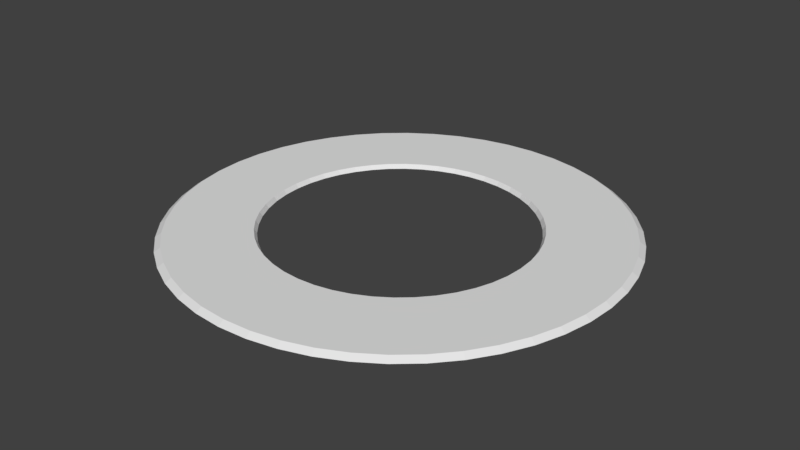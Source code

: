 # Source: horseRoadTorus.blend  (saved by Blender 2.77.0; exported with 4.5.12 LTS)
import bpy
from mathutils import Matrix  # noqa: F401  (used for matrix-valued properties, if any)

bpy.ops.wm.read_factory_settings(use_empty=True)
scene = bpy.context.scene
scene.name = 'Scene'

# ---- collections
col_collection_1 = bpy.data.collections.new('Collection 1'); scene.collection.children.link(col_collection_1)

# ---- world
world_world = bpy.data.worlds.new('World'); scene.world = world_world
world_world.color = (0.05088, 0.05088, 0.05088)
world_world.use_sun_shadow = False
world_world.sun_shadow_jitter_overblur = 0.0
world_world.cycles.sampling_method = 'MANUAL'

# ---- meshes
me_torus = bpy.data.meshes.new('Torus')
me_torus.from_pydata([(24.21, 9.652e-07, -0.2315), (23.57, 1.025e-06, 0.2315), (14.52, 9.652e-07, 0.2315), (14.22, 9.445e-07, -0.2315), (24.0, 3.16, -0.2315), (23.37, 3.076, 0.2315), (14.4, 1.896, 0.2315), (14.1, 1.857, -0.2315), (23.38, 6.266, -0.2315), (22.77, 6.1, 0.2315), (14.03, 3.759, 0.2315), (13.74, 3.681, -0.2315), (22.37, 9.264, -0.2315), (21.78, 9.02, 0.2315), (13.42, 5.558, 0.2315), (13.14, 5.443, -0.2315), (20.96, 12.1, -0.2315), (20.41, 11.78, 0.2315), (12.58, 7.262, 0.2315), (12.32, 7.112, -0.2315), (19.21, 14.74, -0.2315), (18.7, 14.35, 0.2315), (11.52, 8.842, 0.2315), (11.28, 8.659, -0.2315), (17.12, 17.12, -0.2315), (16.67, 16.67, 0.2315), (10.27, 10.27, 0.2315), (10.06, 10.06, -0.2315), (14.74, 19.21, -0.2315), (14.35, 18.7, 0.2315), (8.842, 11.52, 0.2315), (8.659, 11.28, -0.2315), (12.1, 20.96, -0.2315), (11.78, 20.41, 0.2315), (7.262, 12.58, 0.2315), (7.112, 12.32, -0.2315), (9.264, 22.37, -0.2315), (9.02, 21.78, 0.2315), (5.558, 13.42, 0.2315), (5.443, 13.14, -0.2315), (6.266, 23.38, -0.2315), (6.1, 22.77, 0.2315), (3.759, 14.03, 0.2315), (3.681, 13.74, -0.2315), (3.16, 24.0, -0.2315), (3.076, 23.37, 0.2315), (1.896, 14.4, 0.2315), (1.857, 14.1, -0.2315), (1.003e-06, 24.21, -0.2315), (2.165e-06, 23.57, 0.2315), (1.581e-06, 14.52, 0.2315), (9.483e-07, 14.22, -0.2315), (-3.16, 24.0, -0.2315), (-3.076, 23.37, 0.2315), (-1.896, 14.4, 0.2315), (-1.857, 14.1, -0.2315), (-6.266, 23.38, -0.2315), (-6.1, 22.77, 0.2315), (-3.759, 14.03, 0.2315), (-3.681, 13.74, -0.2315), (-9.264, 22.37, -0.2315), (-9.02, 21.78, 0.2315), (-5.558, 13.42, 0.2315), (-5.443, 13.14, -0.2315), (-12.1, 20.96, -0.2315), (-11.78, 20.41, 0.2315), (-7.262, 12.58, 0.2315), (-7.112, 12.32, -0.2315), (-14.74, 19.21, -0.2315), (-14.35, 18.7, 0.2315), (-8.842, 11.52, 0.2315), (-8.659, 11.28, -0.2315), (-17.12, 17.12, -0.2315), (-16.67, 16.67, 0.2315), (-10.27, 10.27, 0.2315), (-10.06, 10.06, -0.2315), (-19.21, 14.74, -0.2315), (-18.7, 14.35, 0.2315), (-11.52, 8.842, 0.2315), (-11.28, 8.659, -0.2315), (-20.96, 12.1, -0.2315), (-20.41, 11.78, 0.2315), (-12.58, 7.262, 0.2315), (-12.32, 7.112, -0.2315), (-22.37, 9.264, -0.2315), (-21.78, 9.02, 0.2315), (-13.42, 5.558, 0.2315), (-13.14, 5.443, -0.2315), (-23.38, 6.266, -0.2315), (-22.77, 6.1, 0.2315), (-14.03, 3.759, 0.2315), (-13.74, 3.681, -0.2315), (-24.0, 3.16, -0.2315), (-23.37, 3.076, 0.2315), (-14.4, 1.896, 0.2315), (-14.1, 1.857, -0.2315), (-24.21, 3.082e-06, -0.2315), (-23.57, 3.086e-06, 0.2315), (-14.52, 2.235e-06, 0.2315), (-14.22, 2.188e-06, -0.2315), (-24.0, -3.16, -0.2315), (-23.37, -3.076, 0.2315), (-14.4, -1.896, 0.2315), (-14.1, -1.857, -0.2315), (-23.38, -6.266, -0.2315), (-22.77, -6.1, 0.2315), (-14.03, -3.759, 0.2315), (-13.74, -3.681, -0.2315), (-22.37, -9.264, -0.2315), (-21.78, -9.02, 0.2315), (-13.42, -5.558, 0.2315), (-13.14, -5.443, -0.2315), (-20.96, -12.1, -0.2315), (-20.41, -11.78, 0.2315), (-12.58, -7.262, 0.2315), (-12.32, -7.112, -0.2315), (-19.21, -14.74, -0.2315), (-18.7, -14.35, 0.2315), (-11.52, -8.842, 0.2315), (-11.28, -8.659, -0.2315), (-17.12, -17.12, -0.2315), (-16.67, -16.67, 0.2315), (-10.27, -10.27, 0.2315), (-10.06, -10.06, -0.2315), (-14.74, -19.21, -0.2315), (-14.35, -18.7, 0.2315), (-8.842, -11.52, 0.2315), (-8.659, -11.28, -0.2315), (-12.1, -20.96, -0.2315), (-11.78, -20.41, 0.2315), (-7.262, -12.58, 0.2315), (-7.112, -12.32, -0.2315), (-9.264, -22.37, -0.2315), (-9.02, -21.78, 0.2315), (-5.558, -13.42, 0.2315), (-5.443, -13.14, -0.2315), (-6.266, -23.38, -0.2315), (-6.1, -22.77, 0.2315), (-3.759, -14.03, 0.2315), (-3.681, -13.74, -0.2315), (-3.16, -24.0, -0.2315), (-3.076, -23.37, 0.2315), (-1.896, -14.4, 0.2315), (-1.857, -14.1, -0.2315), (1.003e-06, -24.21, -0.2315), (2.165e-06, -23.57, 0.2315), (1.581e-06, -14.52, 0.2315), (9.483e-07, -14.22, -0.2315), (3.16, -24.0, -0.2315), (3.076, -23.37, 0.2315), (1.896, -14.4, 0.2315), (1.857, -14.1, -0.2315), (6.266, -23.38, -0.2315), (6.1, -22.77, 0.2315), (3.759, -14.03, 0.2315), (3.681, -13.74, -0.2315), (9.264, -22.37, -0.2315), (9.02, -21.78, 0.2315), (5.558, -13.42, 0.2315), (5.443, -13.14, -0.2315), (12.1, -20.96, -0.2315), (11.78, -20.41, 0.2315), (7.262, -12.58, 0.2315), (7.112, -12.32, -0.2315), (14.74, -19.21, -0.2315), (14.35, -18.7, 0.2315), (8.842, -11.52, 0.2315), (8.659, -11.28, -0.2315), (17.12, -17.12, -0.2315), (16.67, -16.67, 0.2315), (10.27, -10.27, 0.2315), (10.06, -10.06, -0.2315), (19.21, -14.74, -0.2315), (18.7, -14.35, 0.2315), (11.52, -8.842, 0.2315), (11.28, -8.659, -0.2315), (20.96, -12.1, -0.2315), (20.41, -11.78, 0.2315), (12.58, -7.262, 0.2315), (12.32, -7.112, -0.2315), (22.37, -9.264, -0.2315), (21.78, -9.02, 0.2315), (13.42, -5.558, 0.2315), (13.14, -5.443, -0.2315), (23.38, -6.266, -0.2315), (22.77, -6.1, 0.2315), (14.03, -3.759, 0.2315), (13.74, -3.681, -0.2315), (24.0, -3.16, -0.2315), (23.37, -3.076, 0.2315), (14.4, -1.896, 0.2315), (14.1, -1.857, -0.2315)], [], [(0, 4, 5, 1), (1, 5, 6, 2), (2, 6, 7, 3), (0, 3, 7, 4), (4, 8, 9, 5), (5, 9, 10, 6), (6, 10, 11, 7), (7, 11, 8, 4), (8, 12, 13, 9), (9, 13, 14, 10), (10, 14, 15, 11), (11, 15, 12, 8), (12, 16, 17, 13), (13, 17, 18, 14), (14, 18, 19, 15), (15, 19, 16, 12), (16, 20, 21, 17), (17, 21, 22, 18), (18, 22, 23, 19), (19, 23, 20, 16), (20, 24, 25, 21), (21, 25, 26, 22), (22, 26, 27, 23), (23, 27, 24, 20), (24, 28, 29, 25), (25, 29, 30, 26), (26, 30, 31, 27), (27, 31, 28, 24), (28, 32, 33, 29), (29, 33, 34, 30), (30, 34, 35, 31), (31, 35, 32, 28), (32, 36, 37, 33), (33, 37, 38, 34), (34, 38, 39, 35), (35, 39, 36, 32), (36, 40, 41, 37), (37, 41, 42, 38), (38, 42, 43, 39), (39, 43, 40, 36), (40, 44, 45, 41), (41, 45, 46, 42), (42, 46, 47, 43), (43, 47, 44, 40), (44, 48, 49, 45), (45, 49, 50, 46), (46, 50, 51, 47), (47, 51, 48, 44), (48, 52, 53, 49), (49, 53, 54, 50), (50, 54, 55, 51), (51, 55, 52, 48), (52, 56, 57, 53), (53, 57, 58, 54), (54, 58, 59, 55), (55, 59, 56, 52), (56, 60, 61, 57), (57, 61, 62, 58), (58, 62, 63, 59), (59, 63, 60, 56), (60, 64, 65, 61), (61, 65, 66, 62), (62, 66, 67, 63), (63, 67, 64, 60), (64, 68, 69, 65), (65, 69, 70, 66), (66, 70, 71, 67), (67, 71, 68, 64), (68, 72, 73, 69), (69, 73, 74, 70), (70, 74, 75, 71), (71, 75, 72, 68), (72, 76, 77, 73), (73, 77, 78, 74), (74, 78, 79, 75), (75, 79, 76, 72), (76, 80, 81, 77), (77, 81, 82, 78), (78, 82, 83, 79), (79, 83, 80, 76), (80, 84, 85, 81), (81, 85, 86, 82), (82, 86, 87, 83), (83, 87, 84, 80), (84, 88, 89, 85), (85, 89, 90, 86), (86, 90, 91, 87), (87, 91, 88, 84), (88, 92, 93, 89), (89, 93, 94, 90), (90, 94, 95, 91), (91, 95, 92, 88), (92, 96, 97, 93), (93, 97, 98, 94), (94, 98, 99, 95), (95, 99, 96, 92), (96, 100, 101, 97), (97, 101, 102, 98), (98, 102, 103, 99), (99, 103, 100, 96), (100, 104, 105, 101), (101, 105, 106, 102), (102, 106, 107, 103), (103, 107, 104, 100), (104, 108, 109, 105), (105, 109, 110, 106), (106, 110, 111, 107), (107, 111, 108, 104), (108, 112, 113, 109), (109, 113, 114, 110), (110, 114, 115, 111), (111, 115, 112, 108), (112, 116, 117, 113), (113, 117, 118, 114), (114, 118, 119, 115), (115, 119, 116, 112), (116, 120, 121, 117), (117, 121, 122, 118), (118, 122, 123, 119), (119, 123, 120, 116), (120, 124, 125, 121), (121, 125, 126, 122), (122, 126, 127, 123), (123, 127, 124, 120), (124, 128, 129, 125), (125, 129, 130, 126), (126, 130, 131, 127), (127, 131, 128, 124), (128, 132, 133, 129), (129, 133, 134, 130), (130, 134, 135, 131), (131, 135, 132, 128), (132, 136, 137, 133), (133, 137, 138, 134), (134, 138, 139, 135), (135, 139, 136, 132), (136, 140, 141, 137), (137, 141, 142, 138), (138, 142, 143, 139), (139, 143, 140, 136), (140, 144, 145, 141), (141, 145, 146, 142), (142, 146, 147, 143), (143, 147, 144, 140), (144, 148, 149, 145), (145, 149, 150, 146), (146, 150, 151, 147), (147, 151, 148, 144), (148, 152, 153, 149), (149, 153, 154, 150), (150, 154, 155, 151), (151, 155, 152, 148), (152, 156, 157, 153), (153, 157, 158, 154), (154, 158, 159, 155), (155, 159, 156, 152), (156, 160, 161, 157), (157, 161, 162, 158), (158, 162, 163, 159), (159, 163, 160, 156), (160, 164, 165, 161), (161, 165, 166, 162), (162, 166, 167, 163), (163, 167, 164, 160), (164, 168, 169, 165), (165, 169, 170, 166), (166, 170, 171, 167), (167, 171, 168, 164), (168, 172, 173, 169), (169, 173, 174, 170), (170, 174, 175, 171), (171, 175, 172, 168), (172, 176, 177, 173), (173, 177, 178, 174), (174, 178, 179, 175), (175, 179, 176, 172), (176, 180, 181, 177), (177, 181, 182, 178), (178, 182, 183, 179), (179, 183, 180, 176), (180, 184, 185, 181), (181, 185, 186, 182), (182, 186, 187, 183), (183, 187, 184, 180), (184, 188, 189, 185), (185, 189, 190, 186), (186, 190, 191, 187), (187, 191, 188, 184), (188, 0, 1, 189), (189, 1, 2, 190), (190, 2, 3, 191), (191, 3, 0, 188)])
me_torus.use_remesh_preserve_volume = False
me_torus.use_remesh_preserve_attributes = False
me_torus.use_mirror_vertex_groups = False
me_torus.update()

# ---- objects
ob_torus = bpy.data.objects.new('Torus', me_torus)

# ---- transforms, parenting, visibility, modifiers, constraints
ob_torus.location = (0.0, 0.0, 0.0)
ob_torus.lineart.crease_threshold = 0.0

# ---- collection membership
col_collection_1.objects.link(ob_torus)

# ---- scene / render settings (as saved in the file)
scene.frame_start = 1; scene.frame_end = 250; scene.frame_set(1)
scene.render.engine = 'CYCLES'
scene.render.resolution_percentage = 50
scene.render.dither_intensity = 0.0
scene.cycles.use_denoising = False
scene.cycles.samples = 128
scene.cycles.sampling_pattern = 'TABULATED_SOBOL'
scene.cycles.light_sampling_threshold = 0.0
scene.cycles.use_adaptive_sampling = False
scene.cycles.use_light_tree = False
scene.cycles.blur_glossy = 0.0
scene.cycles.sample_clamp_indirect = 0.0
scene.view_settings.view_transform = 'Standard'
bpy.context.view_layer.update()

# ---- added for rendering (the .blend has no active camera and no usable light): camera, sun
cam_auto = bpy.data.cameras.new('AutoCamera')
cam_auto.lens = 50.0
cam_auto.sensor_width = 36.0
cam_auto.clip_end = 1111.83
ob_auto_camera = bpy.data.objects.new('AutoCamera', cam_auto)
scene.collection.objects.link(ob_auto_camera)
ob_auto_camera.location = (63.3523, -76.0228, 50.6819)
ob_auto_camera.rotation_euler = (1.09748, -7.21219e-08, 0.694738)
scene.camera = ob_auto_camera
light_auto_sun = bpy.data.lights.new('AutoSun', 'SUN')
light_auto_sun.energy = 3.0
light_auto_sun.angle = 0.0523599
ob_auto_sun = bpy.data.objects.new('AutoSun', light_auto_sun)
scene.collection.objects.link(ob_auto_sun)
ob_auto_sun.rotation_euler = (0.872665, 0.174533, 0.523599)
bpy.context.view_layer.update()
